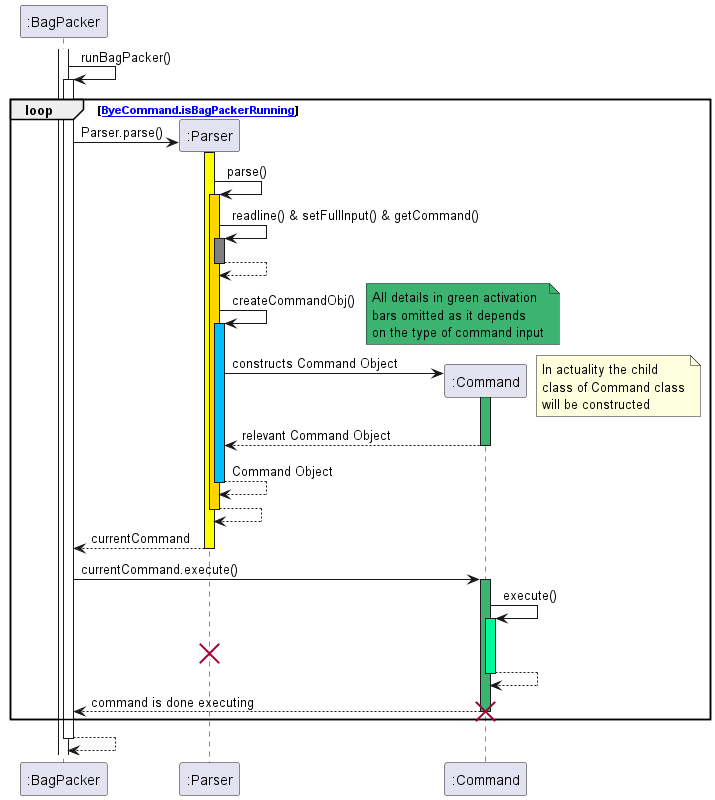

The diagram above was rendered by PlantUML. Its source (embedded in the PNG):
@startuml
skinparam sequence {
    backgroundColor<<:Command>> #SeaGreen
}
activate ":BagPacker"
":BagPacker" -> ":BagPacker": runBagPacker()
activate ":BagPacker"
loop [[ByeCommand.isBagPackerRunning]]
create ":Parser"
":BagPacker" -> ":Parser": Parser.parse()
activate ":Parser" #yellow
":Parser" -> ":Parser" : parse()
activate ":Parser" #gold
":Parser" -> ":Parser" : readline() & setFullInput() & getCommand()
activate ":Parser" #grey
":Parser" --> ":Parser"
deactivate ":Parser"
":Parser" -> ":Parser" : createCommandObj()
activate ":Parser" #DeepSkyBlue

create ":Command"
note right #MediumSeaGreen
All details in green activation
bars omitted as it depends
on the type of command input
end note
":Parser" -> ":Command" : constructs Command Object
activate ":Command" #MediumSeaGreen
note right
In actuality the child
class of Command class
will be constructed
end note
":Parser" <-- ":Command" : relevant Command Object
deactivate ":Command"
":Parser" --> ":Parser" : Command Object
deactivate ":Parser"
":Parser" --> ":Parser"
deactivate ":Parser"
":BagPacker" <-- ":Parser" : currentCommand
deactivate ":Parser"
":BagPacker" -> ":Command": currentCommand.execute()
activate ":Command" #MediumSeaGreen
":Command" -> ":Command" : execute()
activate ":Command" #MediumSpringGreen
destroy ":Parser"
":Command" --> ":Command"
deactivate ":Command"
":BagPacker" <-- ":Command": command is done executing
deactivate ":Command"
destroy ":Command"
end
":BagPacker" --> ":BagPacker":
deactivate ":BagPacker"
@enduml